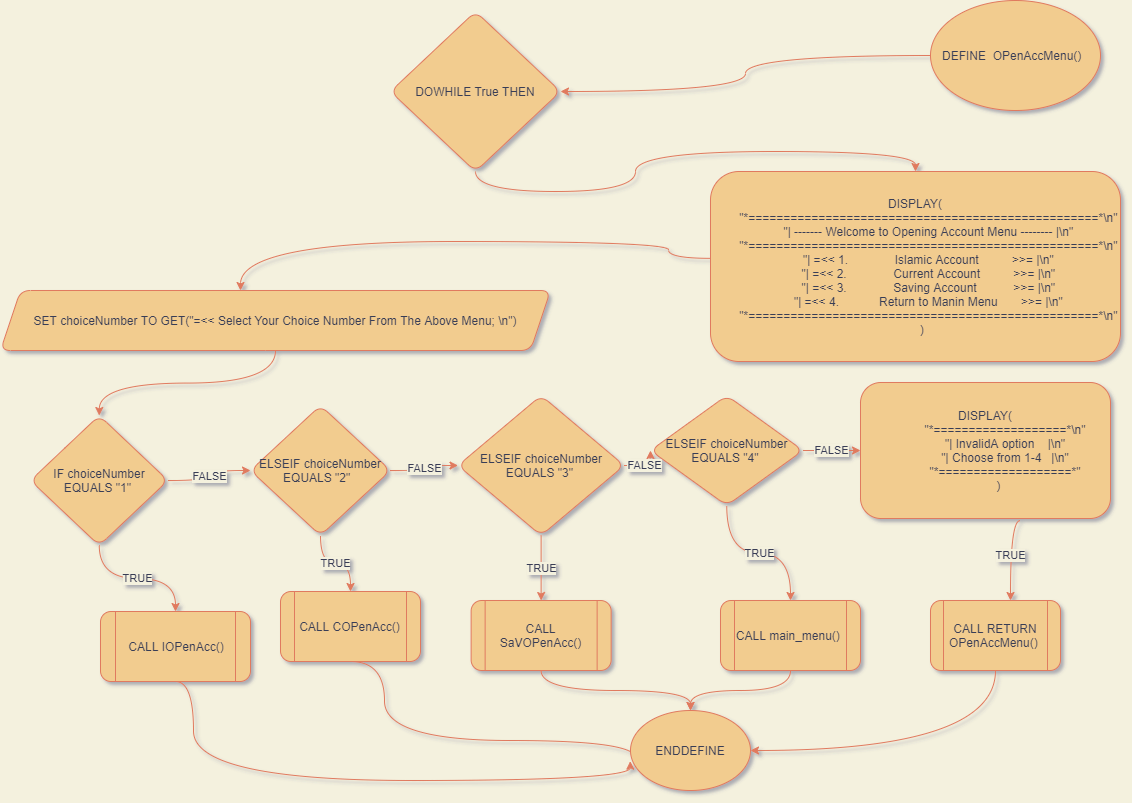

The diagram above was exported from draw.io. Its source (the exported page's mxGraphModel, read from the mxfile embedded in the PNG):
<mxGraphModel dx="1483" dy="984" grid="1" gridSize="10" guides="1" tooltips="1" connect="1" arrows="1" fold="1" page="1" pageScale="1" pageWidth="1169" pageHeight="827" background="#F4F1DE" math="0" shadow="1">
  <root>
    <mxCell id="WIyWlLk6GJQsqaUBKTNV-0" />
    <mxCell id="WIyWlLk6GJQsqaUBKTNV-1" parent="WIyWlLk6GJQsqaUBKTNV-0" />
    <mxCell id="4zt7tbwGmwU5F7glM80a-21" style="edgeStyle=orthogonalEdgeStyle;orthogonalLoop=1;jettySize=auto;html=1;exitX=0;exitY=0.5;exitDx=0;exitDy=0;labelBackgroundColor=#F4F1DE;strokeColor=#E07A5F;fontColor=#393C56;curved=1;" parent="WIyWlLk6GJQsqaUBKTNV-1" source="4zt7tbwGmwU5F7glM80a-0" target="4zt7tbwGmwU5F7glM80a-11" edge="1">
      <mxGeometry relative="1" as="geometry" />
    </mxCell>
    <mxCell id="4zt7tbwGmwU5F7glM80a-0" value="DEFINE&amp;nbsp; OPenAccMenu()&amp;nbsp;&amp;nbsp;" style="ellipse;whiteSpace=wrap;html=1;fillColor=#F2CC8F;strokeColor=#E07A5F;fontColor=#393C56;rounded=1;" parent="WIyWlLk6GJQsqaUBKTNV-1" vertex="1">
      <mxGeometry x="930" y="19" width="170" height="110" as="geometry" />
    </mxCell>
    <mxCell id="4zt7tbwGmwU5F7glM80a-20" style="edgeStyle=orthogonalEdgeStyle;orthogonalLoop=1;jettySize=auto;html=1;exitX=0.001;exitY=0.457;exitDx=0;exitDy=0;exitPerimeter=0;labelBackgroundColor=#F4F1DE;strokeColor=#E07A5F;fontColor=#393C56;curved=1;" parent="WIyWlLk6GJQsqaUBKTNV-1" source="y_6pFAO76QmJLR7yrTT6-1" target="4zt7tbwGmwU5F7glM80a-2" edge="1">
      <mxGeometry relative="1" as="geometry">
        <Array as="points">
          <mxPoint x="668" y="260" />
          <mxPoint x="240" y="260" />
        </Array>
        <mxPoint x="636.2426470588236" y="260.0588235294117" as="sourcePoint" />
      </mxGeometry>
    </mxCell>
    <mxCell id="4zt7tbwGmwU5F7glM80a-28" style="edgeStyle=orthogonalEdgeStyle;orthogonalLoop=1;jettySize=auto;html=1;exitX=0.5;exitY=1;exitDx=0;exitDy=0;entryX=0.5;entryY=0;entryDx=0;entryDy=0;labelBackgroundColor=#F4F1DE;strokeColor=#E07A5F;fontColor=#393C56;curved=1;" parent="WIyWlLk6GJQsqaUBKTNV-1" source="4zt7tbwGmwU5F7glM80a-2" target="4zt7tbwGmwU5F7glM80a-6" edge="1">
      <mxGeometry relative="1" as="geometry" />
    </mxCell>
    <mxCell id="4zt7tbwGmwU5F7glM80a-2" value="SET choiceNumber TO GET(&quot;=&amp;lt;&amp;lt; Select Your Choice Number From The Above Menu; \n&quot;)" style="shape=parallelogram;perimeter=parallelogramPerimeter;whiteSpace=wrap;html=1;fixedSize=1;fillColor=#F2CC8F;strokeColor=#E07A5F;fontColor=#393C56;rounded=1;" parent="WIyWlLk6GJQsqaUBKTNV-1" vertex="1">
      <mxGeometry y="309" width="550" height="60" as="geometry" />
    </mxCell>
    <mxCell id="4zt7tbwGmwU5F7glM80a-18" value="TRUE" style="edgeStyle=orthogonalEdgeStyle;orthogonalLoop=1;jettySize=auto;html=1;exitX=0.5;exitY=1;exitDx=0;exitDy=0;labelBackgroundColor=#F4F1DE;strokeColor=#E07A5F;fontColor=#393C56;curved=1;" parent="WIyWlLk6GJQsqaUBKTNV-1" source="4zt7tbwGmwU5F7glM80a-3" target="4zt7tbwGmwU5F7glM80a-8" edge="1">
      <mxGeometry relative="1" as="geometry" />
    </mxCell>
    <mxCell id="4zt7tbwGmwU5F7glM80a-30" value="FALSE" style="edgeStyle=orthogonalEdgeStyle;orthogonalLoop=1;jettySize=auto;html=1;exitX=1;exitY=0.5;exitDx=0;exitDy=0;entryX=0;entryY=0.5;entryDx=0;entryDy=0;labelBackgroundColor=#F4F1DE;strokeColor=#E07A5F;fontColor=#393C56;curved=1;" parent="WIyWlLk6GJQsqaUBKTNV-1" source="4zt7tbwGmwU5F7glM80a-3" target="4zt7tbwGmwU5F7glM80a-4" edge="1">
      <mxGeometry relative="1" as="geometry" />
    </mxCell>
    <mxCell id="4zt7tbwGmwU5F7glM80a-3" value="ELSEIF choiceNumber EQUALS &quot;2&quot;&amp;nbsp;&amp;nbsp;" style="rhombus;whiteSpace=wrap;html=1;fillColor=#F2CC8F;strokeColor=#E07A5F;fontColor=#393C56;rounded=1;" parent="WIyWlLk6GJQsqaUBKTNV-1" vertex="1">
      <mxGeometry x="250" y="424" width="140" height="130" as="geometry" />
    </mxCell>
    <mxCell id="4zt7tbwGmwU5F7glM80a-17" value="TRUE" style="edgeStyle=orthogonalEdgeStyle;orthogonalLoop=1;jettySize=auto;html=1;exitX=0.5;exitY=1;exitDx=0;exitDy=0;entryX=0.5;entryY=0;entryDx=0;entryDy=0;labelBackgroundColor=#F4F1DE;strokeColor=#E07A5F;fontColor=#393C56;curved=1;" parent="WIyWlLk6GJQsqaUBKTNV-1" source="4zt7tbwGmwU5F7glM80a-4" target="4zt7tbwGmwU5F7glM80a-9" edge="1">
      <mxGeometry relative="1" as="geometry" />
    </mxCell>
    <mxCell id="4zt7tbwGmwU5F7glM80a-31" value="FALSE" style="edgeStyle=orthogonalEdgeStyle;orthogonalLoop=1;jettySize=auto;html=1;exitX=1;exitY=0.5;exitDx=0;exitDy=0;entryX=0;entryY=0.5;entryDx=0;entryDy=0;labelBackgroundColor=#F4F1DE;strokeColor=#E07A5F;fontColor=#393C56;curved=1;" parent="WIyWlLk6GJQsqaUBKTNV-1" source="4zt7tbwGmwU5F7glM80a-4" target="4zt7tbwGmwU5F7glM80a-5" edge="1">
      <mxGeometry relative="1" as="geometry" />
    </mxCell>
    <mxCell id="4zt7tbwGmwU5F7glM80a-4" value="ELSEIF choiceNumber EQUALS &quot;3&quot;&amp;nbsp;" style="rhombus;whiteSpace=wrap;html=1;fillColor=#F2CC8F;strokeColor=#E07A5F;fontColor=#393C56;rounded=1;" parent="WIyWlLk6GJQsqaUBKTNV-1" vertex="1">
      <mxGeometry x="457.5" y="414" width="166.25" height="140" as="geometry" />
    </mxCell>
    <mxCell id="4zt7tbwGmwU5F7glM80a-16" value="TRUE" style="edgeStyle=orthogonalEdgeStyle;orthogonalLoop=1;jettySize=auto;html=1;exitX=0.5;exitY=1;exitDx=0;exitDy=0;labelBackgroundColor=#F4F1DE;strokeColor=#E07A5F;fontColor=#393C56;curved=1;" parent="WIyWlLk6GJQsqaUBKTNV-1" source="4zt7tbwGmwU5F7glM80a-5" target="4zt7tbwGmwU5F7glM80a-10" edge="1">
      <mxGeometry relative="1" as="geometry" />
    </mxCell>
    <mxCell id="4zt7tbwGmwU5F7glM80a-32" value="FALSE" style="edgeStyle=orthogonalEdgeStyle;orthogonalLoop=1;jettySize=auto;html=1;exitX=1;exitY=0.5;exitDx=0;exitDy=0;labelBackgroundColor=#F4F1DE;strokeColor=#E07A5F;fontColor=#393C56;curved=1;" parent="WIyWlLk6GJQsqaUBKTNV-1" source="4zt7tbwGmwU5F7glM80a-5" target="y_6pFAO76QmJLR7yrTT6-2" edge="1">
      <mxGeometry relative="1" as="geometry">
        <mxPoint x="867.5" y="484" as="targetPoint" />
      </mxGeometry>
    </mxCell>
    <mxCell id="4zt7tbwGmwU5F7glM80a-5" value="ELSEIF choiceNumber EQUALS &quot;4&quot;&amp;nbsp;" style="rhombus;whiteSpace=wrap;html=1;fillColor=#F2CC8F;strokeColor=#E07A5F;fontColor=#393C56;rounded=1;" parent="WIyWlLk6GJQsqaUBKTNV-1" vertex="1">
      <mxGeometry x="650" y="414" width="152.5" height="110" as="geometry" />
    </mxCell>
    <mxCell id="4zt7tbwGmwU5F7glM80a-19" value="TRUE" style="edgeStyle=orthogonalEdgeStyle;orthogonalLoop=1;jettySize=auto;html=1;exitX=0.5;exitY=1;exitDx=0;exitDy=0;labelBackgroundColor=#F4F1DE;strokeColor=#E07A5F;fontColor=#393C56;curved=1;" parent="WIyWlLk6GJQsqaUBKTNV-1" source="4zt7tbwGmwU5F7glM80a-6" target="4zt7tbwGmwU5F7glM80a-7" edge="1">
      <mxGeometry relative="1" as="geometry" />
    </mxCell>
    <mxCell id="4zt7tbwGmwU5F7glM80a-29" value="FALSE" style="edgeStyle=orthogonalEdgeStyle;orthogonalLoop=1;jettySize=auto;html=1;exitX=1;exitY=0.5;exitDx=0;exitDy=0;entryX=0;entryY=0.5;entryDx=0;entryDy=0;labelBackgroundColor=#F4F1DE;strokeColor=#E07A5F;fontColor=#393C56;curved=1;" parent="WIyWlLk6GJQsqaUBKTNV-1" source="4zt7tbwGmwU5F7glM80a-6" target="4zt7tbwGmwU5F7glM80a-3" edge="1">
      <mxGeometry relative="1" as="geometry" />
    </mxCell>
    <mxCell id="4zt7tbwGmwU5F7glM80a-6" value="IF choiceNumber EQUALS &quot;1&quot;&amp;nbsp;" style="rhombus;whiteSpace=wrap;html=1;fillColor=#F2CC8F;strokeColor=#E07A5F;fontColor=#393C56;rounded=1;" parent="WIyWlLk6GJQsqaUBKTNV-1" vertex="1">
      <mxGeometry x="30" y="434" width="137.5" height="130" as="geometry" />
    </mxCell>
    <mxCell id="4zt7tbwGmwU5F7glM80a-23" style="edgeStyle=orthogonalEdgeStyle;orthogonalLoop=1;jettySize=auto;html=1;exitX=0.5;exitY=1;exitDx=0;exitDy=0;entryX=-0.002;entryY=0.634;entryDx=0;entryDy=0;entryPerimeter=0;labelBackgroundColor=#F4F1DE;strokeColor=#E07A5F;fontColor=#393C56;curved=1;" parent="WIyWlLk6GJQsqaUBKTNV-1" source="4zt7tbwGmwU5F7glM80a-7" target="4zt7tbwGmwU5F7glM80a-12" edge="1">
      <mxGeometry relative="1" as="geometry">
        <Array as="points">
          <mxPoint x="193" y="799" />
          <mxPoint x="630" y="799" />
        </Array>
      </mxGeometry>
    </mxCell>
    <mxCell id="4zt7tbwGmwU5F7glM80a-7" value="CALL IOPenAcc()" style="shape=process;whiteSpace=wrap;html=1;backgroundOutline=1;fillColor=#F2CC8F;strokeColor=#E07A5F;fontColor=#393C56;rounded=1;" parent="WIyWlLk6GJQsqaUBKTNV-1" vertex="1">
      <mxGeometry x="100" y="630" width="150" height="70" as="geometry" />
    </mxCell>
    <mxCell id="4zt7tbwGmwU5F7glM80a-24" style="edgeStyle=orthogonalEdgeStyle;orthogonalLoop=1;jettySize=auto;html=1;exitX=0.5;exitY=1;exitDx=0;exitDy=0;entryX=0.045;entryY=0.677;entryDx=0;entryDy=0;entryPerimeter=0;labelBackgroundColor=#F4F1DE;strokeColor=#E07A5F;fontColor=#393C56;curved=1;" parent="WIyWlLk6GJQsqaUBKTNV-1" source="4zt7tbwGmwU5F7glM80a-8" target="4zt7tbwGmwU5F7glM80a-12" edge="1">
      <mxGeometry relative="1" as="geometry">
        <mxPoint x="383.7142857142858" y="789" as="targetPoint" />
        <Array as="points">
          <mxPoint x="384" y="759" />
          <mxPoint x="635" y="759" />
        </Array>
      </mxGeometry>
    </mxCell>
    <mxCell id="4zt7tbwGmwU5F7glM80a-8" value="CALL COPenAcc()" style="shape=process;whiteSpace=wrap;html=1;backgroundOutline=1;fillColor=#F2CC8F;strokeColor=#E07A5F;fontColor=#393C56;rounded=1;" parent="WIyWlLk6GJQsqaUBKTNV-1" vertex="1">
      <mxGeometry x="280" y="610" width="140" height="70" as="geometry" />
    </mxCell>
    <mxCell id="4zt7tbwGmwU5F7glM80a-25" style="edgeStyle=orthogonalEdgeStyle;orthogonalLoop=1;jettySize=auto;html=1;exitX=0.5;exitY=1;exitDx=0;exitDy=0;labelBackgroundColor=#F4F1DE;strokeColor=#E07A5F;fontColor=#393C56;curved=1;" parent="WIyWlLk6GJQsqaUBKTNV-1" source="4zt7tbwGmwU5F7glM80a-9" target="4zt7tbwGmwU5F7glM80a-12" edge="1">
      <mxGeometry relative="1" as="geometry" />
    </mxCell>
    <mxCell id="4zt7tbwGmwU5F7glM80a-9" value="CALL SaVOPenAcc()" style="shape=process;whiteSpace=wrap;html=1;backgroundOutline=1;fillColor=#F2CC8F;strokeColor=#E07A5F;fontColor=#393C56;rounded=1;" parent="WIyWlLk6GJQsqaUBKTNV-1" vertex="1">
      <mxGeometry x="470.63" y="619" width="140" height="70" as="geometry" />
    </mxCell>
    <mxCell id="4zt7tbwGmwU5F7glM80a-26" style="edgeStyle=orthogonalEdgeStyle;orthogonalLoop=1;jettySize=auto;html=1;exitX=0.5;exitY=1;exitDx=0;exitDy=0;labelBackgroundColor=#F4F1DE;strokeColor=#E07A5F;fontColor=#393C56;curved=1;" parent="WIyWlLk6GJQsqaUBKTNV-1" source="4zt7tbwGmwU5F7glM80a-10" target="4zt7tbwGmwU5F7glM80a-12" edge="1">
      <mxGeometry relative="1" as="geometry" />
    </mxCell>
    <mxCell id="4zt7tbwGmwU5F7glM80a-10" value="CALL main_menu()&amp;nbsp;" style="shape=process;whiteSpace=wrap;html=1;backgroundOutline=1;fillColor=#F2CC8F;strokeColor=#E07A5F;fontColor=#393C56;rounded=1;" parent="WIyWlLk6GJQsqaUBKTNV-1" vertex="1">
      <mxGeometry x="720" y="619" width="140" height="70" as="geometry" />
    </mxCell>
    <mxCell id="4zt7tbwGmwU5F7glM80a-22" style="edgeStyle=orthogonalEdgeStyle;orthogonalLoop=1;jettySize=auto;html=1;exitX=0.5;exitY=1;exitDx=0;exitDy=0;entryX=0.5;entryY=0;entryDx=0;entryDy=0;labelBackgroundColor=#F4F1DE;strokeColor=#E07A5F;fontColor=#393C56;curved=1;" parent="WIyWlLk6GJQsqaUBKTNV-1" source="4zt7tbwGmwU5F7glM80a-11" target="y_6pFAO76QmJLR7yrTT6-1" edge="1">
      <mxGeometry relative="1" as="geometry">
        <mxPoint x="915.8000000000002" y="230.48000000000002" as="targetPoint" />
      </mxGeometry>
    </mxCell>
    <mxCell id="4zt7tbwGmwU5F7glM80a-11" value="DOWHILE True THEN" style="rhombus;whiteSpace=wrap;html=1;fillColor=#F2CC8F;strokeColor=#E07A5F;fontColor=#393C56;rounded=1;" parent="WIyWlLk6GJQsqaUBKTNV-1" vertex="1">
      <mxGeometry x="390" y="30" width="170" height="160" as="geometry" />
    </mxCell>
    <mxCell id="4zt7tbwGmwU5F7glM80a-12" value="ENDDEFINE" style="ellipse;whiteSpace=wrap;html=1;fillColor=#F2CC8F;strokeColor=#E07A5F;fontColor=#393C56;rounded=1;" parent="WIyWlLk6GJQsqaUBKTNV-1" vertex="1">
      <mxGeometry x="630" y="729" width="120" height="80" as="geometry" />
    </mxCell>
    <mxCell id="4zt7tbwGmwU5F7glM80a-15" value="TRUE" style="edgeStyle=orthogonalEdgeStyle;orthogonalLoop=1;jettySize=auto;html=1;exitX=0.638;exitY=1.016;exitDx=0;exitDy=0;exitPerimeter=0;labelBackgroundColor=#F4F1DE;strokeColor=#E07A5F;fontColor=#393C56;curved=1;" parent="WIyWlLk6GJQsqaUBKTNV-1" source="y_6pFAO76QmJLR7yrTT6-2" target="4zt7tbwGmwU5F7glM80a-14" edge="1">
      <mxGeometry relative="1" as="geometry">
        <mxPoint x="1020" y="540" as="sourcePoint" />
        <Array as="points">
          <mxPoint x="1010" y="539" />
        </Array>
      </mxGeometry>
    </mxCell>
    <mxCell id="4zt7tbwGmwU5F7glM80a-27" style="edgeStyle=orthogonalEdgeStyle;orthogonalLoop=1;jettySize=auto;html=1;exitX=0.5;exitY=1;exitDx=0;exitDy=0;entryX=1;entryY=0.5;entryDx=0;entryDy=0;labelBackgroundColor=#F4F1DE;strokeColor=#E07A5F;fontColor=#393C56;curved=1;" parent="WIyWlLk6GJQsqaUBKTNV-1" source="4zt7tbwGmwU5F7glM80a-14" target="4zt7tbwGmwU5F7glM80a-12" edge="1">
      <mxGeometry relative="1" as="geometry" />
    </mxCell>
    <mxCell id="4zt7tbwGmwU5F7glM80a-14" value="CALL RETURN OPenAccMenu()&amp;nbsp;" style="shape=process;whiteSpace=wrap;html=1;backgroundOutline=1;fillColor=#F2CC8F;strokeColor=#E07A5F;fontColor=#393C56;rounded=1;" parent="WIyWlLk6GJQsqaUBKTNV-1" vertex="1">
      <mxGeometry x="930" y="619" width="130" height="70" as="geometry" />
    </mxCell>
    <mxCell id="y_6pFAO76QmJLR7yrTT6-1" value="&lt;div&gt;DISPLAY(&lt;/div&gt;&lt;div&gt;&amp;nbsp; &amp;nbsp; &amp;nbsp; &amp;nbsp; &quot;*==================================================*\n&quot;&lt;/div&gt;&lt;div&gt;&amp;nbsp; &amp;nbsp; &amp;nbsp; &amp;nbsp; &quot;| ------- Welcome to Opening Account Menu -------- |\n&quot;&lt;/div&gt;&lt;div&gt;&amp;nbsp; &amp;nbsp; &amp;nbsp; &amp;nbsp; &quot;*==================================================*\n&quot;&lt;/div&gt;&lt;div&gt;&amp;nbsp; &amp;nbsp; &amp;nbsp; &amp;nbsp; &quot;| =&amp;lt;&amp;lt; 1.&amp;nbsp; &amp;nbsp; &amp;nbsp; &amp;nbsp; &amp;nbsp; &amp;nbsp; &amp;nbsp; Islamic Account&amp;nbsp; &amp;nbsp; &amp;nbsp; &amp;nbsp; &amp;nbsp; &amp;gt;&amp;gt;= |\n&quot;&lt;/div&gt;&lt;div&gt;&amp;nbsp; &amp;nbsp; &amp;nbsp; &amp;nbsp; &quot;| =&amp;lt;&amp;lt; 2.&amp;nbsp; &amp;nbsp; &amp;nbsp; &amp;nbsp; &amp;nbsp; &amp;nbsp; &amp;nbsp; Current Account&amp;nbsp; &amp;nbsp; &amp;nbsp; &amp;nbsp; &amp;nbsp; &amp;gt;&amp;gt;= |\n&quot;&lt;/div&gt;&lt;div&gt;&amp;nbsp; &amp;nbsp; &amp;nbsp; &amp;nbsp; &quot;| =&amp;lt;&amp;lt; 3.&amp;nbsp; &amp;nbsp; &amp;nbsp; &amp;nbsp; &amp;nbsp; &amp;nbsp; &amp;nbsp; Saving Account&amp;nbsp; &amp;nbsp; &amp;nbsp; &amp;nbsp; &amp;nbsp; &amp;nbsp;&amp;gt;&amp;gt;= |\n&quot;&lt;/div&gt;&lt;div&gt;&amp;nbsp; &amp;nbsp; &amp;nbsp; &amp;nbsp; &quot;| =&amp;lt;&amp;lt; 4.&amp;nbsp; &amp;nbsp; &amp;nbsp; &amp;nbsp; &amp;nbsp; &amp;nbsp; Return to Manin Menu&amp;nbsp; &amp;nbsp; &amp;nbsp; &amp;nbsp;&amp;gt;&amp;gt;= |\n&quot;&lt;/div&gt;&lt;div&gt;&amp;nbsp; &amp;nbsp; &amp;nbsp; &amp;nbsp; &quot;*==================================================*\n&quot;&lt;/div&gt;&lt;div&gt;&amp;nbsp; &amp;nbsp; )&lt;/div&gt;" style="whiteSpace=wrap;html=1;fillColor=#F2CC8F;strokeColor=#E07A5F;fontColor=#393C56;rounded=1;" parent="WIyWlLk6GJQsqaUBKTNV-1" vertex="1">
      <mxGeometry x="710" y="190" width="410" height="190" as="geometry" />
    </mxCell>
    <mxCell id="y_6pFAO76QmJLR7yrTT6-2" value="&lt;div&gt;DISPLAY(&lt;/div&gt;&lt;div&gt;&amp;nbsp; &amp;nbsp; &amp;nbsp; &amp;nbsp; &amp;nbsp; &amp;nbsp; &quot;*===================*\n&quot;&lt;/div&gt;&lt;div&gt;&amp;nbsp; &amp;nbsp; &amp;nbsp; &amp;nbsp; &amp;nbsp; &amp;nbsp; &quot;| InvalidA option&amp;nbsp; &amp;nbsp; |\n&quot;&lt;/div&gt;&lt;div&gt;&amp;nbsp; &amp;nbsp; &amp;nbsp; &amp;nbsp; &amp;nbsp; &amp;nbsp; &quot;| Choose from 1-4&amp;nbsp; &amp;nbsp;|\n&quot;&lt;/div&gt;&lt;div&gt;&amp;nbsp; &amp;nbsp; &amp;nbsp; &amp;nbsp; &amp;nbsp; &amp;nbsp; &quot;*===================*&quot;&lt;/div&gt;&lt;div&gt;&amp;nbsp; &amp;nbsp; &amp;nbsp; &amp;nbsp; )&lt;/div&gt;" style="whiteSpace=wrap;html=1;fillColor=#F2CC8F;strokeColor=#E07A5F;fontColor=#393C56;rounded=1;" parent="WIyWlLk6GJQsqaUBKTNV-1" vertex="1">
      <mxGeometry x="860" y="401" width="250" height="136" as="geometry" />
    </mxCell>
  </root>
</mxGraphModel>